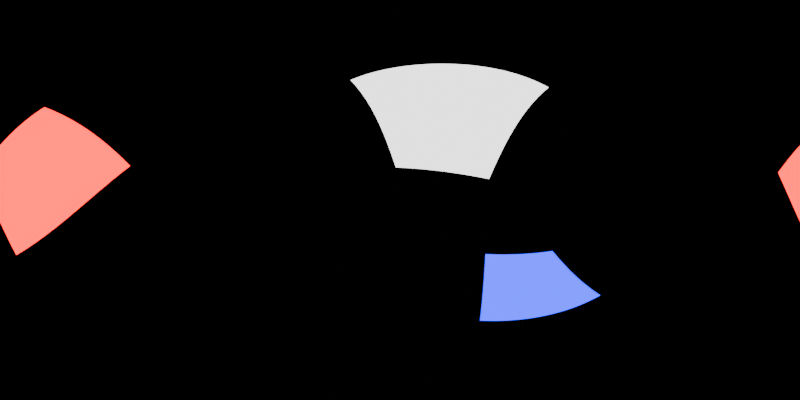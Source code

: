 # Source: studio-lighting.blend  (saved by Blender 4.0.36; exported with 4.5.12 LTS)
import bpy
from mathutils import Matrix  # noqa: F401  (used for matrix-valued properties, if any)

bpy.ops.wm.read_factory_settings(use_empty=True)
scene = bpy.context.scene
scene.name = 'Scene'

# ---- collections
col_collection = bpy.data.collections.new('Collection'); scene.collection.children.link(col_collection)

# ---- world
world_world = bpy.data.worlds.new('World'); scene.world = world_world
world_world.use_nodes = True; world_world.node_tree.nodes.clear()
_N = world_world.node_tree.nodes; _L = world_world.node_tree.links
n0 = _N.new('ShaderNodeOutputWorld'); n0.name = 'World Output'; n0.location = (300, 300)
n1 = _N.new('ShaderNodeBackground'); n1.name = 'Background'; n1.location = (10, 300)
n1.inputs[0].default_value = (0.0, 0.0, 0.0, 1.0)
_L.new(n1.outputs[0], n0.inputs[0])
n0.is_active_output = True
world_world.color = (0.05088, 0.05088, 0.05088)
world_world.use_sun_shadow = False
world_world.sun_shadow_jitter_overblur = 0.0

# ---- cameras
cam_camera_001 = bpy.data.cameras.new('Camera.001')
cam_camera_001.type = 'PANO'
cam_camera_001.panorama_type = 'EQUIRECTANGULAR'

# ---- lights
light_area = bpy.data.lights.new('Area', 'AREA')
light_area.transmission_factor = 0.0
light_area.energy = 1000.0
light_area.shadow_maximum_resolution = 0.006
light_area.use_absolute_resolution = True
light_area.size = 1.0
light_area.size_y = 1.0
light_area_001 = bpy.data.lights.new('Area.001', 'AREA')
light_area_001.color = (1.0, 0.0, 0.0)
light_area_001.transmission_factor = 0.0
light_area_001.energy = 1000.0
light_area_001.shadow_maximum_resolution = 0.006
light_area_001.use_absolute_resolution = True
light_area_001.size = 1.0
light_area_001.size_y = 1.0
light_area_002 = bpy.data.lights.new('Area.002', 'AREA')
light_area_002.color = (0.0, 0.0, 0.9999)
light_area_002.transmission_factor = 0.0
light_area_002.energy = 1000.0
light_area_002.shadow_maximum_resolution = 0.006
light_area_002.use_absolute_resolution = True
light_area_002.size = 1.0
light_area_002.size_y = 1.0

# ---- objects
ob_camera = bpy.data.objects.new('Camera', cam_camera_001)
ob_area = bpy.data.objects.new('Area', light_area)
ob_area_001 = bpy.data.objects.new('Area.001', light_area_001)
ob_area_002 = bpy.data.objects.new('Area.002', light_area_002)

# ---- transforms, parenting, visibility, modifiers, constraints
ob_camera.location = (0.0, 0.0, 0.0)
ob_camera.rotation_euler = (1.571, 0.0, 0.0)
ob_area.location = (3.263, 9.38, 6.733)
ob_area.rotation_euler = (-0.6746, 0.1494, -0.4115)
ob_area.scale = (11.11, 11.11, 11.11)
ob_area.visible_camera = True
ob_area_001.location = (-2.052, -8.044, 2.362)
ob_area_001.rotation_euler = (4.418, 0.825, 2.145)
ob_area_001.scale = (8.454, 8.454, 8.454)
ob_area_001.visible_camera = True
ob_area_002.location = (9.731, 5.712, -8.115)
ob_area_002.rotation_euler = (2.835, -0.05686, 2.453)
ob_area_002.scale = (8.454, 8.454, 8.454)
ob_area_002.visible_camera = True

# ---- collection membership
col_collection.objects.link(ob_camera)
col_collection.objects.link(ob_area)
col_collection.objects.link(ob_area_001)
col_collection.objects.link(ob_area_002)

# ---- scene / render settings (as saved in the file)
scene.camera = ob_camera
scene.frame_start = 1; scene.frame_end = 250; scene.frame_set(1)
scene.render.engine = 'CYCLES'
scene.render.resolution_x = 2048
scene.render.resolution_y = 1024
scene.cycles.samples = 256
scene.cycles.sampling_pattern = 'TABULATED_SOBOL'
bpy.context.view_layer.update()
